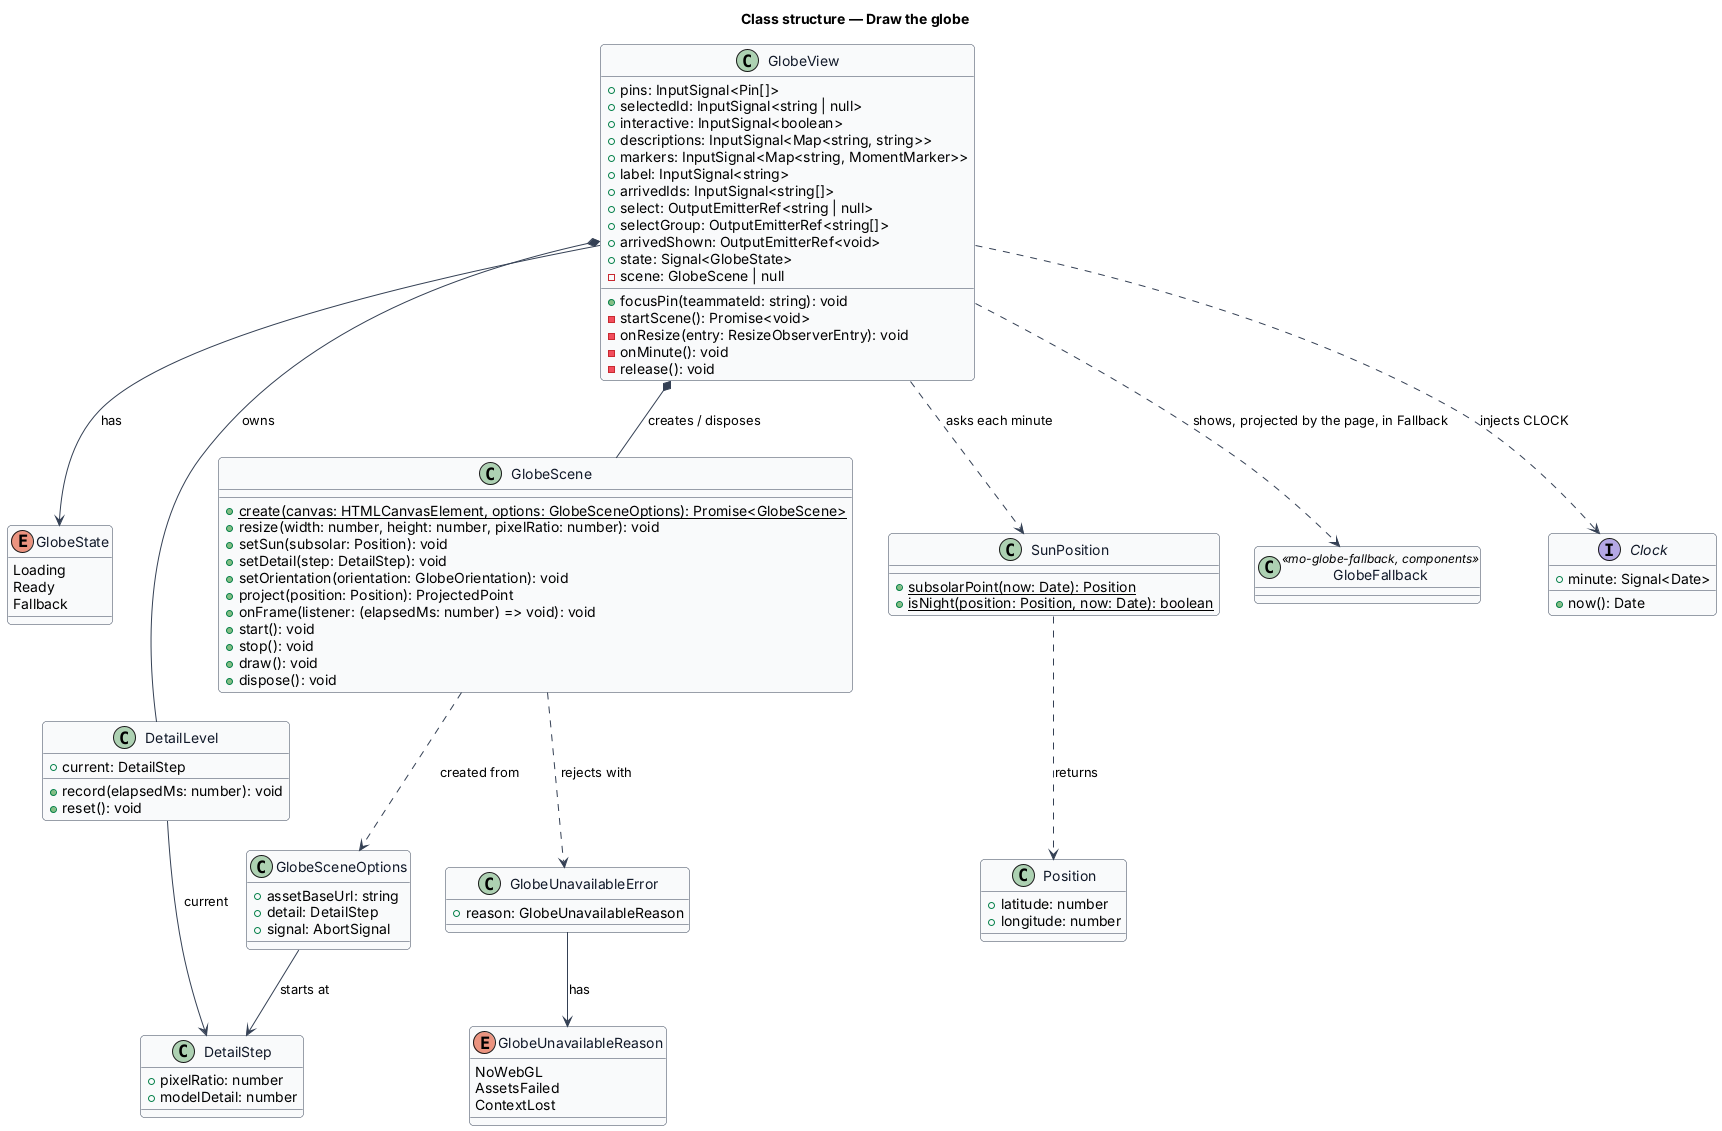

The diagram above was rendered by PlantUML. Its source (embedded in the PNG):
@startuml
skinparam backgroundColor #FFFFFF
skinparam shadowing false
skinparam roundcorner 8
skinparam defaultFontName Arial
skinparam ArrowColor #344054
skinparam class {
  BorderColor #344054
  FontColor #101828
  BackgroundColor #F9FAFB
}
title Class structure — Draw the globe

enum GlobeState {
  Loading
  Ready
  Fallback
}

enum GlobeUnavailableReason {
  NoWebGL
  AssetsFailed
  ContextLost
}

class GlobeView {
  +pins: InputSignal<Pin[]>
  +selectedId: InputSignal<string | null>
  +interactive: InputSignal<boolean>
  +descriptions: InputSignal<Map<string, string>>
  +markers: InputSignal<Map<string, MomentMarker>>
  +label: InputSignal<string>
  +arrivedIds: InputSignal<string[]>
  +select: OutputEmitterRef<string | null>
  +selectGroup: OutputEmitterRef<string[]>
  +arrivedShown: OutputEmitterRef<void>
  +state: Signal<GlobeState>
  +focusPin(teammateId: string): void
  -scene: GlobeScene | null
  -startScene(): Promise<void>
  -onResize(entry: ResizeObserverEntry): void
  -onMinute(): void
  -release(): void
}

class GlobeScene {
  {static} +create(canvas: HTMLCanvasElement, options: GlobeSceneOptions): Promise<GlobeScene>
  +resize(width: number, height: number, pixelRatio: number): void
  +setSun(subsolar: Position): void
  +setDetail(step: DetailStep): void
  +setOrientation(orientation: GlobeOrientation): void
  +project(position: Position): ProjectedPoint
  +onFrame(listener: (elapsedMs: number) => void): void
  +start(): void
  +stop(): void
  +draw(): void
  +dispose(): void
}

class GlobeSceneOptions {
  +assetBaseUrl: string
  +detail: DetailStep
  +signal: AbortSignal
}

class GlobeUnavailableError {
  +reason: GlobeUnavailableReason
}

class SunPosition {
  {static} +subsolarPoint(now: Date): Position
  {static} +isNight(position: Position, now: Date): boolean
}

class DetailLevel {
  +current: DetailStep
  +record(elapsedMs: number): void
  +reset(): void
}

class DetailStep {
  +pixelRatio: number
  +modelDetail: number
}

class GlobeFallback <<mo-globe-fallback, components>> {
}

interface Clock {
  +now(): Date
  +minute: Signal<Date>
}

class Position {
  +latitude: number
  +longitude: number
}

GlobeView *-- GlobeScene : creates / disposes
GlobeView *-- DetailLevel : owns
GlobeView --> GlobeState : has
GlobeView ..> SunPosition : asks each minute
GlobeView ..> Clock : injects CLOCK
GlobeView ..> GlobeFallback : shows, projected by the page, in Fallback
GlobeScene ..> GlobeSceneOptions : created from
GlobeScene ..> GlobeUnavailableError : rejects with
GlobeUnavailableError --> GlobeUnavailableReason : has
DetailLevel --> DetailStep : current
GlobeSceneOptions --> DetailStep : starts at
SunPosition ..> Position : returns
@enduml